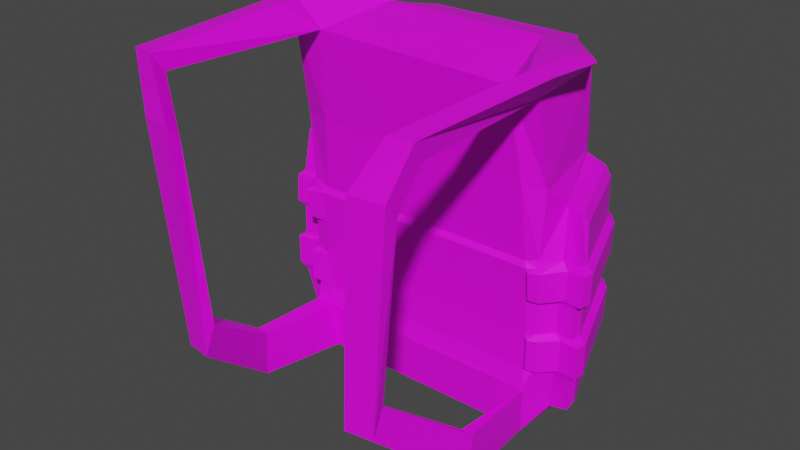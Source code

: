 # Source: backpack_1.blend  (saved by Blender 3.6.11; exported with 4.5.12 LTS)
import bpy
from mathutils import Matrix  # noqa: F401  (used for matrix-valued properties, if any)

bpy.ops.wm.read_factory_settings(use_empty=True)
scene = bpy.context.scene
scene.name = 'Scene'

# ---- collections
col_collection = bpy.data.collections.new('Collection'); scene.collection.children.link(col_collection)

# ---- images (referenced by path relative to the original .blend; pixels are not part of the script)
import os
ASSET_DIR = os.environ.get("B2B_ASSET_DIR", "")  # directory of the original .blend (textures are referenced by path, not embedded)
HERE = os.path.dirname(os.path.abspath(__file__))  # packed textures are extracted next to this script under _unpacked/

def load_image(name, relpath, width, height, colorspace="sRGB"):
    """Load a texture the original file referenced (path relative to the .blend, or extracted next to this script)."""
    p = next((c for c in (os.path.join(HERE, relpath), os.path.join(ASSET_DIR, relpath)) if relpath and os.path.exists(c)), "")
    if p:
        img = bpy.data.images.load(p, check_existing=True)
        img.name = name
    else:  # same state as the original file: an image datablock whose file is absent (Cycles renders it pink)
        img = bpy.data.images.new(name, width, height)
        img.source = "FILE"
        img.filepath = "//" + (relpath or name)
    img.colorspace_settings.name = colorspace
    return img
img_crye_multicam_jpg = load_image('crye-multicam.jpg', 'crye-multicam.jpg', 1024, 1024, 'sRGB')

# ---- materials (node trees are filled in below, after node groups)
mat_material_004 = bpy.data.materials.new('Material.004')
mat_material_004.use_transparent_shadow = False

# ---- material node trees
mat_material_004.use_nodes = True; mat_material_004.node_tree.nodes.clear()
_N = mat_material_004.node_tree.nodes; _L = mat_material_004.node_tree.links
n0 = _N.new('ShaderNodeBsdfPrincipled'); n0.name = 'Principled BSDF'; n0.location = (10, 300)
n0.distribution = 'GGX'
n0.subsurface_method = 'BURLEY'
n0.inputs[3].default_value = 1.45
n0.inputs[27].default_value = (0.0, 0.0, 0.0, 1.0)
n0.inputs[28].default_value = 1.0
n1 = _N.new('ShaderNodeOutputMaterial'); n1.name = 'Material Output'; n1.location = (300, 300)
n2 = _N.new('ShaderNodeTexImage'); n2.name = 'Image Texture'; n2.location = (-280, 280)
n2.image = img_crye_multicam_jpg
_L.new(n0.outputs[0], n1.inputs[0])
_L.new(n2.outputs[0], n0.inputs[0])
n1.is_active_output = True

# ---- world
world_world = bpy.data.worlds.new('World'); scene.world = world_world
world_world.use_nodes = True; world_world.node_tree.nodes.clear()
_N = world_world.node_tree.nodes; _L = world_world.node_tree.links
n0 = _N.new('ShaderNodeOutputWorld'); n0.name = 'World Output'; n0.location = (300, 300)
n1 = _N.new('ShaderNodeBackground'); n1.name = 'Background'; n1.location = (10, 300)
n1.inputs[0].default_value = (0.05088, 0.05088, 0.05088, 1.0)
_L.new(n1.outputs[0], n0.inputs[0])
n0.is_active_output = True
world_world.color = (0.05088, 0.05088, 0.05088)
world_world.use_sun_shadow = False
world_world.sun_shadow_jitter_overblur = 0.0

# ---- meshes
me_cube_011 = bpy.data.meshes.new('Cube.011')
me_cube_011.from_pydata([(-0.8411, -1.571, -1.03), (-0.8729, -1.518, 1.302), (-0.7582, 0.7139, -1.514), (0.8113, -4.724, 0.3071), (0.9166, -1.551, -1.047), (0.8689, -1.518, 1.3), (0.6912, 0.7139, -1.513), (0.613, -4.813, 0.3086), (-0.7631, -1.853, 4.27), (-0.8121, -4.721, 0.3071), (-0.6124, -4.815, 0.3086), (0.773, -1.853, 4.181), (-1.095, -1.046, -1.485), (-1.013, -1.524, -1.057), (-1.021, -1.465, 1.359), (-1.085, -1.004, 2.171), (1.027, -1.003, 2.179), (1.018, -1.072, -1.513), (0.9028, -1.65, -1.057), (0.9585, -1.465, 1.358), (-1.03, -1.763, 4.157), (-0.9839, -0.1994, 4.123), (0.9231, -0.1979, 4.116), (0.9662, -1.763, 4.061), (-0.6769, 0.1862, -1.927), (-0.8275, -1.507, -1.903), (0.6463, 0.1371, -1.911), (0.9027, -1.499, -1.894), (0.9008, -1.717, -1.869), (-0.997, -0.4591, -1.918), (-1.007, -1.522, -1.89), (0.9225, -0.3706, -1.901), (-0.9773, -2.211, 4.698), (0.6688, 0.9066, 2.842), (-0.7318, 0.9054, 2.843), (0.9906, -2.172, 4.594), (-1.159, -2.069, 4.652), (-1.117, -1.075, 4.517), (1.167, -1.076, 4.508), (1.144, -2.069, 4.554), (-0.9008, -4.731, 4.275), (-1.087, -4.632, 4.266), (0.9141, -4.731, 4.177), (1.069, -4.632, 4.168), (-0.9109, -4.956, 4.597), (-1.097, -4.861, 4.576), (0.9242, -4.956, 4.499), (1.082, -4.861, 4.478), (-0.7195, -4.927, 3.397), (-0.9611, -4.828, 3.395), (0.7205, -4.927, 3.39), (0.96, -4.828, 3.389), (-0.7195, -5.152, 3.657), (-0.9611, -5.057, 3.637), (0.7205, -5.152, 3.65), (0.96, -5.057, 3.63), (0.9822, -3.138, -0.9317), (0.8956, -3.126, -0.9317), (-0.8913, -3.145, -0.9317), (-0.9925, -3.109, -0.9317), (0.9822, -3.18, -1.744), (0.896, -3.169, -1.742), (-0.8913, -3.186, -1.742), (-0.9925, -3.156, -1.744), (-0.9356, 0.7282, 2.119), (-0.9354, 0.7164, -1.435), (0.8772, 0.73, 2.136), (0.8687, 0.7167, -1.435), (-1.23, -1.074, 2.043), (-1.225, -1.083, -1.436), (1.156, -1.075, 2.111), (1.158, -1.084, -1.436), (-0.6164, 1.077, 2.126), (-0.6159, 0.995, -1.437), (0.549, 0.995, -1.437), (0.5488, 1.077, 2.126), (-0.7732, 0.829, 2.233), (0.6973, 0.8274, 2.222), (0.5929, 1.032, 2.395), (-0.6642, 1.035, 2.407), (1.185, -0.9804, -1.294), (0.3555, 0.8731, 3.005), (-0.3567, 0.7489, 3.974), (0.3071, 0.7486, 3.943), (1.182, -0.9704, 1.966), (-1.251, -0.9762, -1.289), (-1.256, -0.9661, 1.892), (0.927, 0.6167, -1.293), (0.9292, 0.6979, 1.974), (0.3555, 0.8274, 2.999), (-0.3567, 0.7032, 3.968), (0.3071, 0.7006, 3.936), (-0.8333, -1.634, 2.619), (-0.8028, 0.6792, 2.731), (0.8381, -1.634, 2.573), (0.7347, 0.6806, 2.73), (-1.057, -1.47, 2.595), (-0.9854, -0.1391, 2.721), (0.9889, -1.47, 2.548), (0.9193, -0.139, 2.718), (-0.9943, 0.6128, -1.288), (-0.9886, 0.6919, 1.944), (0.4668, 1.178, 1.952), (0.4669, 1.106, -1.273), (-0.5337, 1.106, -1.274), (0.3559, 0.81, 3.468), (-0.5338, 1.178, 1.951), (0.3559, 0.762, 3.462), (-1.034, -1.748, 4.689), (-1.05, -0.98, 4.544), (1.105, -0.9355, 4.531), (1.027, -1.288, 4.597), (-0.7407, 0.4167, 4.222), (-0.6572, -0.4249, 4.483), (0.5975, -0.3844, 4.47), (0.6496, 0.434, 4.223), (-0.4465, 1.039, 2.917), (0.3846, 1.039, 2.916), (-0.4443, 0.9548, 4.037), (0.381, 0.9562, 4.037), (-0.5016, 0.995, 3.441), (0.4406, 0.995, 3.441), (-0.412, 1.07, 2.975), (0.3509, 1.07, 2.975), (-0.412, 0.9987, 4.006), (0.3509, 0.9987, 4.006), (-0.467, 1.035, 3.49), (0.4059, 1.035, 3.49), (-0.3561, 1.065, 3.036), (0.3043, 1.056, 3.028), (-0.3657, 0.9888, 3.95), (0.2963, 0.9883, 3.946), (-0.402, 1.034, 3.49), (0.3422, 1.022, 3.489), (-0.3363, 1.02, 3.047), (0.2917, 1.006, 3.034), (-0.3532, 0.9396, 3.937), (0.2769, 0.9313, 3.927), (-0.3516, 0.9881, 3.487), (0.2917, 0.9697, 3.485), (0.5479, 0.8341, 4.155), (-0.6398, 0.8172, 4.154), (-0.6124, -5.026, -0.1616), (-0.8121, -4.937, -0.1802), (0.613, -5.025, -0.1616), (0.8113, -4.938, -0.1802), (-0.8997, -1.492, -0.6925), (-0.9037, -1.497, -0.04624), (-0.9049, -1.527, 0.6079), (-0.9066, -1.574, 1.189), (-0.8219, 0.9254, 1.249), (-0.8207, 0.885, 0.5391), (-0.8197, 0.862, -0.02178), (-0.8182, 0.8421, -0.7477), (0.748, 0.9225, 1.261), (0.7484, 0.8834, 0.5491), (0.7487, 0.8611, -0.01475), (0.7493, 0.8418, -0.7444), (0.8893, -1.574, 1.204), (0.8911, -1.527, 0.6197), (0.8924, -1.497, -0.03841), (0.8929, -1.492, -0.6885), (-1.021, -1.442, -0.7291), (-1.021, -1.448, -0.00553), (-1.022, -1.471, 0.5676), (-1.024, -1.517, 1.217), (-1.111, -1.15, 1.274), (-1.114, -1.18, 0.5634), (-1.116, -1.192, -0.007881), (-1.118, -1.192, -0.7611), (1.058, -1.147, 1.292), (1.055, -1.178, 0.5772), (1.054, -1.191, 0.001819), (1.052, -1.192, -0.7566), (0.9557, -1.517, 1.233), (0.9573, -1.471, 0.5803), (0.9583, -1.448, 0.003326), (0.955, -1.452, -0.7249), (-0.9121, 0.9457, 1.242), (-0.9137, 0.9101, 0.5382), (-0.9148, 0.8886, -0.02241), (-0.9164, 0.8672, -0.7452), (0.8529, 0.9493, 1.258), (0.8522, 0.9123, 0.5494), (0.8517, 0.89, -0.01452), (0.8511, 0.8677, -0.7415), (-1.252, -1.176, 1.265), (-1.252, -1.204, 0.5628), (-1.252, -1.215, -0.00831), (-1.252, -1.215, -0.7589), (1.184, -1.167, 1.291), (1.183, -1.2, 0.5783), (1.183, -1.214, 0.00258), (1.183, -1.216, -0.7538), (-0.7013, 1.085, 1.243), (-0.7012, 1.052, 0.5377), (-0.7012, 1.033, -0.02252), (-0.701, 1.014, -0.744), (0.6337, 1.085, 1.255), (0.6338, 1.052, 0.5463), (0.6339, 1.033, -0.01655), (0.6339, 1.014, -0.7412), (1.196, -0.9836, 1.278), (1.196, -1.005, 0.5759), (1.195, -1.015, 0.001202), (1.196, -1.021, -0.7426), (-1.265, -0.9889, 1.252), (-1.265, -1.005, 0.5601), (-1.264, -1.012, -0.009834), (-1.263, -1.016, -0.7473), (0.9265, 0.7357, 1.252), (0.9263, 0.7107, 0.5525), (0.926, 0.6935, -0.01276), (0.9255, 0.6714, -0.7326), (-0.9878, 0.726, 1.234), (-0.9889, 0.7036, 0.5403), (-0.9898, 0.688, -0.02129), (-0.9912, 0.6668, -0.7363), (0.4911, 1.173, 1.24), (0.4919, 1.157, 0.544), (0.4922, 1.144, -0.01799), (0.4924, 1.124, -0.7292), (-0.5602, 1.173, 1.231), (-0.5594, 1.157, 0.5373), (-0.5591, 1.144, -0.02272), (-0.5589, 1.124, -0.7313), (-1.05, -1.554, -0.6397), (-1.05, -1.557, -0.09498), (-1.052, -1.594, 0.653), (-1.053, -1.641, 1.151), (-0.8595, 0.976, 1.128), (-0.8586, 0.9399, 0.6103), (-0.8572, 0.9085, -0.09481), (-0.856, 0.8928, -0.6391), (0.7852, 0.973, 1.141), (0.7854, 0.9379, 0.6207), (0.7859, 0.9077, -0.08833), (0.7864, 0.8925, -0.6354), (0.9216, -1.64, 1.169), (0.9234, -1.594, 0.6663), (0.925, -1.557, -0.08679), (0.9255, -1.554, -0.6349), (-1.068, -1.503, -0.6526), (-1.069, -1.506, -0.08164), (-1.07, -1.539, 0.6396), (-1.071, -1.582, 1.163), (-1.163, -1.196, 1.156), (-1.165, -1.225, 0.6351), (-1.168, -1.242, -0.08353), (-1.169, -1.241, -0.6514), (1.11, -1.193, 1.175), (1.107, -1.223, 0.6494), (1.105, -1.241, -0.07458), (1.104, -1.241, -0.6464), (0.9936, -1.582, 1.18), (0.9952, -1.539, 0.6527), (0.9965, -1.506, -0.07346), (0.9969, -1.503, -0.648), (-0.9543, 0.9966, 1.127), (-0.9556, 0.9654, 0.6094), (-0.9572, 0.9362, -0.09535), (-0.9584, 0.9191, -0.6392), (0.8949, 1.0, 1.142), (0.8944, 0.9679, 0.621), (0.8937, 0.9375, -0.08806), (0.8932, 0.9198, -0.6351), (-1.31, -1.223, 1.155), (-1.311, -1.251, 0.6345), (-1.311, -1.265, -0.08398), (-1.31, -1.265, -0.6519), (1.242, -1.214, 1.176), (1.241, -1.246, 0.6505), (1.24, -1.265, -0.07393), (1.241, -1.266, -0.6462), (-0.7334, 1.143, 1.126), (-0.7333, 1.114, 0.6089), (-0.7332, 1.088, -0.09535), (-0.7331, 1.073, -0.6378), (0.6654, 1.143, 1.138), (0.6655, 1.114, 0.6177), (0.6656, 1.088, -0.08983), (0.6656, 1.073, -0.6347), (1.254, -1.021, 1.174), (1.254, -1.042, 0.6481), (1.254, -1.056, -0.07518), (1.254, -1.06, -0.645), (-1.323, -1.027, 1.152), (-1.323, -1.042, 0.6319), (-1.323, -1.052, -0.08535), (-1.322, -1.055, -0.6507), (0.9722, 0.7759, 1.146), (0.9721, 0.7547, 0.6241), (0.9717, 0.7312, -0.08647), (0.9713, 0.7132, -0.6361), (-1.034, 0.7658, 1.129), (-1.035, 0.747, 0.6116), (-1.036, 0.7256, -0.09435), (-1.037, 0.7083, -0.6406), (0.5154, 1.235, 1.135), (0.5162, 1.222, 0.6155), (0.5167, 1.204, -0.0911), (0.5168, 1.188, -0.6344), (-0.585, 1.235, 1.126), (-0.5843, 1.222, 0.6085), (-0.5838, 1.204, -0.09542), (-0.5837, 1.188, -0.6369)], [], [(15, 64, 68), (157, 6, 74, 201), (166, 15, 68, 186), (158, 5, 1, 149), (13, 12, 29, 30), (92, 8, 20, 96), (68, 64, 101, 86), (92, 94, 11, 8), (181, 65, 100, 217), (161, 4, 18, 177), (165, 14, 15, 166), (170, 16, 19, 174), (97, 96, 20, 21), (98, 99, 22, 23), (93, 76, 15, 97), (2, 6, 26, 24), (6, 17, 31, 26), (36, 20, 41, 45), (94, 5, 19, 98), (149, 1, 14, 165), (21, 20, 36, 37), (186, 68, 86, 206), (24, 26, 27, 25), (24, 25, 30, 29), (17, 26, 31), (12, 2, 24, 29), (4, 0, 25, 27), (28, 18, 57, 61), (4, 27, 60, 56), (22, 115, 110, 38), (112, 21, 37, 109), (114, 11, 35, 111), (23, 22, 38, 39), (110, 111, 35, 39, 38), (23, 39, 47, 43), (32, 108, 109, 37, 36), (114, 113, 8, 11), (43, 47, 55, 51), (40, 44, 52, 48), (39, 35, 46, 47), (8, 32, 44, 40), (11, 23, 43, 42), (32, 36, 45, 44), (35, 11, 42, 46), (20, 8, 40, 41), (51, 55, 145, 3), (48, 52, 142, 10), (47, 46, 54, 55), (42, 43, 51, 50), (46, 42, 50, 54), (45, 41, 49, 53), (44, 45, 53, 52), (41, 40, 48, 49), (30, 25, 62, 63), (25, 0, 58, 62), (27, 28, 61, 60), (13, 30, 63, 59), (18, 4, 56, 57), (0, 13, 59, 58), (66, 70, 84, 88), (65, 69, 85, 100), (154, 77, 66, 182), (17, 6, 67, 71), (173, 17, 71, 193), (2, 12, 69, 65), (77, 16, 66), (153, 2, 65, 181), (201, 74, 103, 221), (6, 2, 73, 74), (76, 77, 75, 72), (150, 76, 72, 194), (210, 88, 84, 202), (217, 100, 85, 209), (194, 72, 106, 222), (119, 118, 141, 140), (72, 75, 102, 106), (74, 73, 104, 103), (222, 106, 102, 218), (95, 77, 78, 33), (81, 105, 133, 129), (115, 95, 33, 140), (90, 91, 137, 136), (93, 112, 141, 34), (91, 107, 139, 137), (83, 82, 130, 131), (105, 81, 89, 107), (82, 83, 91, 90), (83, 105, 107, 91), (76, 93, 34, 79), (105, 83, 131, 133), (112, 115, 140, 141), (89, 81, 129, 135), (82, 90, 136, 130), (77, 76, 79, 78), (112, 93, 97, 21), (77, 95, 99, 16), (11, 94, 98, 23), (95, 115, 22, 99), (19, 16, 98), (15, 96, 97), (107, 89, 135, 139), (1, 5, 94, 92), (1, 92, 96, 14), (113, 114, 115, 112), (108, 113, 112, 109), (110, 115, 114, 111), (8, 113, 108, 32), (66, 16, 70), (64, 15, 76), (98, 16, 99), (96, 15, 14), (121, 117, 123, 127), (121, 119, 140, 33), (116, 117, 78, 79), (118, 120, 34, 141), (120, 116, 79, 34), (132, 130, 136, 138), (118, 119, 125, 124), (120, 118, 124, 126), (117, 116, 122, 123), (128, 129, 123, 122), (131, 130, 124, 125), (132, 128, 122, 126), (133, 131, 125, 127), (139, 138, 136, 137), (129, 128, 134, 135), (135, 134, 138, 139), (129, 133, 127, 123), (130, 132, 126, 124), (116, 120, 126, 122), (128, 132, 138, 134), (117, 121, 33, 78), (119, 121, 127, 125), (71, 67, 87, 80), (193, 71, 80, 205), (182, 66, 88, 210), (55, 54, 144, 145), (50, 51, 3, 7), (54, 50, 7, 144), (53, 49, 9, 143), (52, 53, 143, 142), (49, 48, 10, 9), (67, 185, 213, 87), (155, 199, 279, 235), (184, 183, 211, 212), (197, 153, 233, 277), (70, 190, 202, 84), (164, 148, 228, 244), (191, 192, 204, 203), (198, 154, 234, 278), (104, 225, 221, 103), (210, 202, 282, 290), (224, 223, 219, 220), (147, 163, 243, 227), (73, 197, 225, 104), (166, 186, 266, 246), (196, 195, 223, 224), (203, 211, 291, 283), (101, 214, 206, 86), (162, 146, 226, 242), (215, 216, 208, 207), (187, 167, 247, 267), (87, 213, 205, 80), (212, 204, 284, 292), (212, 211, 203, 204), (186, 206, 286, 266), (2, 153, 197, 73), (168, 188, 268, 248), (152, 151, 195, 196), (205, 213, 293, 285), (75, 198, 218, 102), (207, 187, 267, 287), (199, 200, 220, 219), (189, 169, 249, 269), (76, 150, 178, 64), (217, 209, 289, 297), (151, 152, 180, 179), (188, 208, 288, 268), (16, 170, 190, 70), (208, 216, 296, 288), (171, 172, 192, 191), (209, 189, 269, 289), (6, 157, 185, 67), (215, 207, 287, 295), (156, 155, 183, 184), (154, 182, 262, 234), (69, 189, 209, 85), (206, 214, 294, 286), (188, 187, 207, 208), (183, 155, 235, 263), (0, 146, 162, 13), (194, 222, 302, 274), (147, 148, 164, 163), (156, 184, 264, 236), (17, 173, 177, 18), (181, 217, 297, 261), (172, 171, 175, 176), (223, 195, 275, 303), (13, 162, 169, 12), (185, 157, 237, 265), (163, 164, 167, 168), (160, 161, 241, 240), (5, 158, 174, 19), (216, 180, 260, 296), (159, 160, 176, 175), (196, 224, 304, 276), (64, 178, 214, 101), (173, 193, 273, 253), (179, 180, 216, 215), (179, 215, 295, 259), (4, 161, 146, 0), (161, 160, 147, 146), (160, 159, 148, 147), (159, 158, 149, 148), (12, 169, 189, 69), (225, 197, 277, 305), (168, 167, 187, 188), (192, 172, 252, 272), (77, 154, 198, 75), (158, 159, 239, 238), (155, 156, 200, 199), (214, 178, 258, 294), (265, 264, 292, 293), (263, 262, 290, 291), (270, 271, 283, 282), (272, 273, 285, 284), (305, 304, 300, 301), (303, 302, 298, 299), (277, 276, 304, 305), (275, 274, 302, 303), (294, 295, 287, 286), (296, 297, 289, 288), (293, 292, 284, 285), (291, 290, 282, 283), (233, 232, 276, 277), (231, 230, 274, 275), (278, 279, 299, 298), (280, 281, 301, 300), (230, 231, 259, 258), (232, 233, 261, 260), (250, 251, 271, 270), (252, 253, 273, 272), (237, 236, 264, 265), (235, 234, 262, 263), (269, 268, 288, 289), (267, 266, 286, 287), (226, 227, 243, 242), (228, 229, 245, 244), (253, 252, 256, 257), (251, 250, 254, 255), (242, 243, 248, 249), (244, 245, 246, 247), (238, 239, 255, 254), (240, 241, 257, 256), (258, 259, 295, 294), (260, 261, 297, 296), (249, 248, 268, 269), (247, 246, 266, 267), (234, 235, 279, 278), (236, 237, 281, 280), (149, 165, 245, 229), (152, 196, 276, 232), (200, 156, 236, 280), (177, 173, 253, 257), (146, 147, 227, 226), (195, 151, 231, 275), (213, 185, 265, 293), (157, 201, 281, 237), (172, 176, 256, 252), (150, 194, 274, 230), (184, 212, 292, 264), (175, 171, 251, 255), (148, 149, 229, 228), (218, 198, 278, 298), (211, 183, 263, 291), (170, 174, 254, 250), (199, 219, 299, 279), (182, 210, 290, 262), (169, 162, 242, 249), (220, 200, 280, 300), (202, 190, 270, 282), (163, 168, 248, 243), (201, 221, 301, 281), (191, 203, 283, 271), (167, 164, 244, 247), (178, 150, 230, 258), (204, 192, 272, 284), (165, 166, 246, 245), (151, 179, 259, 231), (193, 205, 285, 273), (174, 158, 238, 254), (180, 152, 232, 260), (221, 225, 305, 301), (159, 175, 255, 239), (153, 181, 261, 233), (224, 220, 300, 304), (176, 160, 240, 256), (190, 170, 250, 270), (219, 223, 303, 299), (161, 177, 257, 241), (171, 191, 271, 251), (222, 218, 298, 302), (27, 17, 31, 26), (27, 4, 17), (142, 143, 63, 62), (145, 144, 61, 60), (3, 145, 60, 56), (10, 142, 62, 58), (143, 9, 59, 63), (9, 10, 58, 59), (144, 7, 57, 61), (7, 3, 56, 57)])
_uv = me_cube_011.uv_layers.new(name='UVMap')
_uv.uv.foreach_set('vector', [0.2566, 0.4272, 0.2471, 0.5344, 0.2478, 0.4218, 0.3983, 0.8487, 0.3997, 0.897, 0.3822, 0.8912, 0.3871, 0.8481, 0.2349, 0.477, 0.2337, 0.4218, 0.2425, 0.4296, 0.2436, 0.4775, 0.6465, 0.5985, 0.6479, 0.5927, 0.7557, 0.5921, 0.7577, 0.599, 0.4994, 0.7565, 0.5309, 0.7798, 0.5695, 0.8039, 0.5038, 0.8077, 0.7528, 0.5103, 0.7478, 0.4077, 0.7645, 0.4148, 0.7669, 0.5121, 0.1275, 0.7229, 0.2395, 0.7173, 0.2374, 0.7278, 0.1344, 0.7319, 0.7528, 0.5103, 0.6494, 0.5136, 0.6527, 0.4136, 0.7478, 0.4077, 0.2518, 0.8938, 0.2433, 0.9364, 0.2366, 0.9272, 0.2392, 0.8931, 0.6468, 0.7158, 0.6453, 0.7379, 0.646, 0.7382, 0.643, 0.7181, 0.4882, 0.6167, 0.4907, 0.6077, 0.5149, 0.555, 0.5104, 0.6108, 0.675, 0.2012, 0.664, 0.1476, 0.6939, 0.1979, 0.6974, 0.2054, 0.5657, 0.5173, 0.4841, 0.5316, 0.4581, 0.4373, 0.5548, 0.4315, 0.6919, 0.1248, 0.6091, 0.1169, 0.6098, 0.03142, 0.7066, 0.03237, 0.6164, 0.5134, 0.6283, 0.5433, 0.5149, 0.555, 0.5657, 0.5173, 0.1032, 0.7795, 0.0134, 0.7795, 0.0159, 0.7445, 0.09783, 0.7475, 0.7105, 0.9024, 0.7105, 0.7905, 0.7338, 0.8346, 0.7363, 0.8675, 0.4364, 0.4077, 0.4581, 0.4373, 0.2804, 0.4454, 0.2647, 0.4275, 0.6494, 0.5136, 0.6479, 0.5927, 0.6424, 0.5892, 0.6403, 0.5155, 0.7577, 0.599, 0.7557, 0.5921, 0.765, 0.5886, 0.7651, 0.5974, 0.5548, 0.4315, 0.4581, 0.4373, 0.4364, 0.4077, 0.4985, 0.4111, 0.1222, 0.7709, 0.1275, 0.7229, 0.1344, 0.7319, 0.1338, 0.7713, 0.09783, 0.7475, 0.0159, 0.7445, 3.841e-08, 0.6432, 0.1071, 0.6427, 0.09783, 0.7475, 0.1071, 0.6427, 0.1183, 0.6417, 0.1176, 0.7076, 0.0, 0.0, 0.0, 0.0, 0.0, 0.0, 0.5309, 0.7798, 0.6403, 0.7742, 0.61, 0.8029, 0.5695, 0.8039, 0.6453, 0.7379, 0.7541, 0.7364, 0.7535, 0.7905, 0.6464, 0.7904, 0.3593, 0.8982, 0.3094, 0.8989, 0.3094, 0.8077, 0.359, 0.8085, 0.3094, 0.9061, 0.2577, 0.9127, 0.2593, 0.8085, 0.3094, 0.8077, 0.6098, 0.03142, 0.5692, 0.0285, 0.6553, 0.003257, 0.6643, 0.003865, 0.5928, 0.4235, 0.5548, 0.4315, 0.4985, 0.4111, 0.5044, 0.4093, 0.2577, -6.615e-09, 0.1826, 0.05439, 0.1551, 0.04026, 0.205, 0.0178, 0.7066, 0.03237, 0.6098, 0.03142, 0.6643, 0.003865, 0.7253, -6.466e-09, 0.9045, 0.6595, 0.9005, 0.6373, 0.8992, 0.5826, 0.9083, 0.5895, 0.9083, 0.651, 0.7066, 0.03237, 0.7253, -6.466e-09, 0.8975, 0.001747, 0.8839, 0.02112, 0.7786, 0.5766, 0.7745, 0.6051, 0.7717, 0.6532, 0.7676, 0.6474, 0.7669, 0.5853, 0.8722, 0.693, 0.795, 0.6884, 0.7889, 0.601, 0.883, 0.6039, 0.8839, 0.02112, 0.8975, 0.001747, 0.9108, 0.0545, 0.8971, 0.06956, 0.5153, 0.06232, 0.5322, 0.04553, 0.5359, 0.1026, 0.5196, 0.1158, 0.9083, 0.5895, 0.8992, 0.5826, 0.8978, 0.4112, 0.9073, 0.4174, 0.3415, 0.02957, 0.3661, 0.009649, 0.5322, 0.04553, 0.5153, 0.06232, 0.923, 0.3621, 0.9108, 0.3675, 0.9108, 0.1896, 0.9206, 0.1838, 0.7786, 0.5766, 0.7669, 0.5853, 0.7735, 0.4134, 0.7853, 0.4077, 0.1551, 0.04026, 0.1826, 0.05439, 0.02075, 0.1282, 4.929e-08, 0.1159, 0.9273, 0.1838, 0.9108, 0.1783, 0.9157, 2.428e-08, 0.9273, 0.005914, 0.8971, 0.06956, 0.9108, 0.0545, 0.9108, 0.2888, 0.8965, 0.2594, 0.5196, 0.1158, 0.5359, 0.1026, 0.4904, 0.3303, 0.4823, 0.2996, 0.1387, 0.4227, 0.1484, 0.4218, 0.1577, 0.4745, 0.1429, 0.4751, 0.1854, 0.4218, 0.1951, 0.422, 0.1914, 0.4701, 0.1765, 0.4708, 4.929e-08, 0.1159, 0.02075, 0.1282, 0.02876, 0.1766, 0.009501, 0.1677, 0.2647, 0.4275, 0.2804, 0.4454, 0.273, 0.5006, 0.2577, 0.487, 0.1269, 0.4218, 0.1387, 0.4226, 0.1335, 0.4807, 0.1183, 0.4802, 0.1577, 0.4218, 0.1692, 0.4218, 0.1765, 0.4764, 0.1616, 0.4757, 0.1183, 0.6417, 0.1071, 0.6427, 0.1112, 0.5384, 0.1174, 0.5403, 0.2577, 0.3983, 0.2703, 0.3465, 0.3665, 0.3584, 0.3608, 0.4077, 0.7532, 0.8951, 0.7525, 0.8815, 0.7479, 0.7914, 0.7532, 0.7905, 0.4994, 0.7565, 0.5038, 0.8077, 0.4023, 0.8074, 0.4011, 0.7572, 0.7543, 0.8829, 0.7532, 0.889, 0.7532, 0.7905, 0.7585, 0.7915, 0.9271, 0.8359, 0.9167, 0.8399, 0.9083, 0.7419, 0.9143, 0.739, 0.7851, 0.7801, 0.8979, 0.7834, 0.8914, 0.7917, 0.7871, 0.7896, 0.2433, 0.9364, 0.1314, 0.9374, 0.1378, 0.928, 0.2366, 0.9272, 0.2104, 0.4815, 0.2071, 0.4218, 0.2182, 0.4269, 0.217, 0.4817, 0.7105, 0.7929, 0.7105, 0.9053, 0.6997, 0.9033, 0.7021, 0.7905, 0.2314, 0.6031, 0.2337, 0.6501, 0.2249, 0.6453, 0.2233, 0.6028, 0.6889, 0.9053, 0.6889, 0.7943, 0.6964, 0.7905, 0.6997, 0.9033, 0.2471, 0.6616, 0.2471, 0.5472, 0.2566, 0.6543, 0.2037, 0.6063, 0.2071, 0.6534, 0.1962, 0.6485, 0.1976, 0.6062, 0.3871, 0.8481, 0.3822, 0.8912, 0.3762, 0.8811, 0.3795, 0.8477, 0.0134, 0.7795, 0.1032, 0.7795, 0.0944, 0.7968, 0.02226, 0.7968, 0.09916, 0.8874, 0.09916, 0.7968, 0.115, 0.8064, 0.115, 0.8782, 0.6453, 0.851, 0.6403, 0.7905, 0.6558, 0.7982, 0.6554, 0.8521, 0.7836, 0.8336, 0.7871, 0.7896, 0.8914, 0.7917, 0.8912, 0.8336, 0.2392, 0.8931, 0.2366, 0.9272, 0.1378, 0.928, 0.1347, 0.8946, 0.9103, 0.4624, 0.9156, 0.4077, 0.9207, 0.4188, 0.9191, 0.4634, 0.8548, 0.7774, 0.8039, 0.776, 0.7927, 0.7666, 0.8659, 0.7696, 0.9156, 0.4077, 0.9877, 0.4077, 0.9827, 0.4188, 0.9207, 0.4188, 0.9877, 0.628, 0.9155, 0.6281, 0.9207, 0.6182, 0.9827, 0.6182, 0.9191, 0.4634, 0.9207, 0.4188, 0.9827, 0.4188, 0.9842, 0.4628, 0.5576, 0.1191, 0.5494, 0.1507, 0.5359, 0.1415, 0.5431, 0.1132, 0.4029, 0.8663, 0.4027, 0.8375, 0.4159, 0.8378, 0.4143, 0.866, 0.5692, 0.0285, 0.5576, 0.1191, 0.5431, 0.1132, 0.5442, 0.03424, 0.1577, 0.7085, 0.1581, 0.6677, 0.1723, 0.6697, 0.1724, 0.7085, 0.6164, 0.5134, 0.5928, 0.4235, 0.618, 0.4261, 0.63, 0.5057, 0.4716, 0.8077, 0.4716, 0.8364, 0.4585, 0.837, 0.4574, 0.8101, 0.1795, 0.7034, 0.1794, 0.6623, 0.1943, 0.6617, 0.1943, 0.7027, 0.4027, 0.8375, 0.4029, 0.8663, 0.4, 0.8663, 0.3997, 0.8375, 0.1794, 0.6623, 0.1795, 0.7034, 0.1765, 0.7034, 0.1766, 0.6623, 0.4027, 0.8077, 0.4027, 0.8375, 0.3997, 0.8375, 0.3997, 0.8077, 0.6283, 0.5433, 0.6164, 0.5134, 0.63, 0.5057, 0.6403, 0.5322, 0.4027, 0.8375, 0.4027, 0.8077, 0.4175, 0.8094, 0.4159, 0.8378, 0.7873, 0.7414, 0.873, 0.7447, 0.8659, 0.7696, 0.7927, 0.7666, 0.2439, 0.6616, 0.2466, 0.6623, 0.2566, 0.6681, 0.2534, 0.668, 0.2207, 0.6532, 0.2235, 0.6527, 0.2103, 0.659, 0.2071, 0.6594, 0.08673, 0.8878, 0.08673, 0.7968, 0.09916, 0.8034, 0.09911, 0.8812, 0.5928, 0.4235, 0.6164, 0.5134, 0.5657, 0.5173, 0.5548, 0.4315, 0.5494, 0.1507, 0.5576, 0.1191, 0.6091, 0.1169, 0.664, 0.1476, 0.6527, 0.4136, 0.6494, 0.5136, 0.6403, 0.5155, 0.6409, 0.4213, 0.5576, 0.1191, 0.5692, 0.0285, 0.6098, 0.03142, 0.6091, 0.1169, 0.6939, 0.1979, 0.664, 0.1476, 0.6919, 0.1248, 0.5149, 0.555, 0.4841, 0.5316, 0.5657, 0.5173, 0.4716, 0.8364, 0.4711, 0.8649, 0.4596, 0.8647, 0.4585, 0.837, 0.7557, 0.5921, 0.6479, 0.5927, 0.6494, 0.5136, 0.7528, 0.5103, 0.7557, 0.5921, 0.7528, 0.5103, 0.7669, 0.5121, 0.765, 0.5886, 0.795, 0.6884, 0.8722, 0.693, 0.873, 0.7447, 0.7873, 0.7414, 0.7745, 0.6051, 0.795, 0.6884, 0.7873, 0.7414, 0.7717, 0.6532, 0.9045, 0.6595, 0.873, 0.7447, 0.8722, 0.693, 0.9005, 0.6373, 0.3415, 0.02957, 0.2577, -8.831e-10, 0.3375, 0.005623, 0.3661, 0.009649, 0.2566, 0.6543, 0.2471, 0.5472, 0.2539, 0.5418, 0.2471, 0.5344, 0.2566, 0.4272, 0.2566, 0.5418, 0.6919, 0.1248, 0.664, 0.1476, 0.6091, 0.1169, 0.4841, 0.5316, 0.5149, 0.555, 0.4907, 0.6077, 0.2367, 0.6838, 0.236, 0.7166, 0.2337, 0.7134, 0.2339, 0.6813, 0.07233, 0.8414, 0.06828, 0.8044, 0.07847, 0.7968, 0.08673, 0.8781, 0.01772, 0.8744, 0.06918, 0.874, 0.08236, 0.9061, 0.004517, 0.9061, 0.01717, 0.8049, 0.01398, 0.8419, -4.156e-09, 0.8788, 0.004908, 0.7974, 0.01398, 0.8419, 0.01772, 0.8744, 0.004517, 0.9061, -4.156e-09, 0.8788, 0.2137, 0.6872, 0.2071, 0.6594, 0.2103, 0.659, 0.2165, 0.6859, 0.8039, 0.776, 0.8548, 0.7774, 0.8527, 0.7801, 0.8056, 0.7789, 0.2404, 0.6845, 0.2404, 0.648, 0.2431, 0.6503, 0.2431, 0.6818, 0.06918, 0.874, 0.01772, 0.8744, 0.01984, 0.8709, 0.06708, 0.8704, 0.02326, 0.8671, 0.06416, 0.8671, 0.06708, 0.8704, 0.01984, 0.8709, 0.06311, 0.8102, 0.02211, 0.8103, 0.01922, 0.8069, 0.06646, 0.8065, 0.02015, 0.8389, 0.02326, 0.8671, 0.01984, 0.8709, 0.01612, 0.8389, 0.06622, 0.8385, 0.06311, 0.8102, 0.06646, 0.8065, 0.07018, 0.8384, 0.4574, 0.8357, 0.4176, 0.8357, 0.4175, 0.8077, 0.4565, 0.8083, 0.2566, 0.6681, 0.2463, 0.7074, 0.2439, 0.7054, 0.2534, 0.668, 0.4574, 0.8638, 0.4186, 0.863, 0.4176, 0.8357, 0.4574, 0.8357, 0.06416, 0.8671, 0.06622, 0.8385, 0.07018, 0.8384, 0.06708, 0.8704, 0.02211, 0.8103, 0.02015, 0.8389, 0.01612, 0.8389, 0.01922, 0.8069, 0.01772, 0.8744, 0.01398, 0.8419, 0.01612, 0.8389, 0.01984, 0.8709, 0.221, 0.7136, 0.2137, 0.6872, 0.2165, 0.6859, 0.2235, 0.7118, 0.06918, 0.874, 0.07233, 0.8414, 0.08673, 0.8781, 0.08236, 0.9061, 0.2363, 0.648, 0.2367, 0.6838, 0.2339, 0.6813, 0.2337, 0.6503, 0.8928, 1.0, 0.7802, 0.9984, 0.7869, 0.9894, 0.8868, 0.9908, 0.9022, 0.9584, 0.8928, 1.0, 0.8868, 0.9908, 0.8902, 0.9571, 0.77, 0.8335, 0.7851, 0.7801, 0.7871, 0.7896, 0.7836, 0.8336, 0.1429, 0.4751, 0.1577, 0.4745, 0.1509, 0.7107, 0.1387, 0.7113, 0.1765, 0.4708, 0.1914, 0.4701, 0.1951, 0.6612, 0.1827, 0.6617, 0.009501, 0.1677, 0.02876, 0.1766, 0.1122, 0.3467, 0.1121, 0.3786, 0.2577, 0.487, 0.273, 0.5006, 0.2956, 0.6906, 0.2848, 0.7217, 0.1183, 0.4802, 0.1335, 0.4807, 0.1387, 0.7173, 0.1261, 0.7167, 0.1616, 0.4757, 0.1765, 0.4764, 0.17, 0.6677, 0.1577, 0.6672, 0.7802, 0.9984, 0.7719, 0.9558, 0.7844, 0.955, 0.7869, 0.9894, 0.6757, 0.8921, 0.6647, 0.8935, 0.661, 0.8888, 0.6725, 0.8874, 0.7717, 0.9113, 0.7712, 0.8768, 0.784, 0.8764, 0.7842, 0.911, 0.3715, 0.8481, 0.3607, 0.8492, 0.3628, 0.8419, 0.3741, 0.841, 0.8979, 0.7834, 0.9024, 0.8334, 0.8912, 0.8336, 0.8914, 0.7917, 0.5641, 0.3897, 0.5578, 0.3948, 0.5578, 0.3848, 0.5614, 0.3852, 0.9033, 0.877, 0.9032, 0.9122, 0.8911, 0.9117, 0.8913, 0.8766, 0.6621, 0.8502, 0.6727, 0.8487, 0.6699, 0.8556, 0.6588, 0.857, 0.9207, 0.6182, 0.9192, 0.5847, 0.9843, 0.5845, 0.9827, 0.6182, 0.7836, 0.8336, 0.8912, 0.8336, 0.8936, 0.8395, 0.7812, 0.8396, 0.9192, 0.5409, 0.9191, 0.5063, 0.9842, 0.5058, 0.9843, 0.5406, 0.5455, 0.3848, 0.5413, 0.3911, 0.5367, 0.3903, 0.5359, 0.3872, 0.9155, 0.6281, 0.9103, 0.5852, 0.9192, 0.5847, 0.9207, 0.6182, 0.2349, 0.477, 0.2436, 0.4775, 0.2471, 0.4842, 0.238, 0.4842, 0.9103, 0.5406, 0.9103, 0.506, 0.9191, 0.5063, 0.9192, 0.5409, 0.8913, 0.8766, 0.784, 0.8764, 0.7817, 0.8715, 0.8941, 0.8717, 0.2374, 0.7278, 0.2404, 0.7716, 0.1338, 0.7713, 0.1344, 0.7319, 0.5553, 0.4012, 0.5495, 0.4069, 0.5495, 0.3968, 0.5529, 0.397, 0.2399, 0.8144, 0.2396, 0.849, 0.134, 0.8491, 0.1337, 0.814, 0.2435, 0.5209, 0.2349, 0.5209, 0.2381, 0.5164, 0.247, 0.5164, 0.7869, 0.9894, 0.7844, 0.955, 0.8902, 0.9571, 0.8868, 0.9908, 0.7842, 0.911, 0.8911, 0.9117, 0.8937, 0.9159, 0.782, 0.9149, 0.7842, 0.911, 0.784, 0.8764, 0.8913, 0.8766, 0.8911, 0.9117, 0.1222, 0.7709, 0.1338, 0.7713, 0.1315, 0.7772, 0.1193, 0.7773, 0.3593, 0.8974, 0.3607, 0.8492, 0.3715, 0.8481, 0.3762, 0.8911, 0.235, 0.5562, 0.2434, 0.5562, 0.2469, 0.5608, 0.2381, 0.5608, 0.6403, 0.9292, 0.6422, 0.8947, 0.6527, 0.8956, 0.651, 0.9301, 0.8902, 0.9571, 0.7844, 0.955, 0.7822, 0.9486, 0.8931, 0.9507, 0.9877, 0.4077, 0.993, 0.4617, 0.9842, 0.4628, 0.9827, 0.4188, 0.1337, 0.814, 0.1213, 0.8142, 0.1183, 0.8095, 0.1312, 0.8093, 0.993, 0.5054, 0.993, 0.5402, 0.9843, 0.5406, 0.9842, 0.5058, 0.2432, 0.6027, 0.235, 0.6029, 0.2381, 0.596, 0.2468, 0.596, 0.2071, 0.4218, 0.2039, 0.4829, 0.1984, 0.4834, 0.197, 0.4286, 0.2392, 0.8931, 0.1347, 0.8946, 0.132, 0.8884, 0.2416, 0.8869, 0.2038, 0.5268, 0.2038, 0.5614, 0.1979, 0.5615, 0.1981, 0.5269, 0.1214, 0.8494, 0.134, 0.8491, 0.1315, 0.8535, 0.1183, 0.8538, 0.2337, 0.4218, 0.2314, 0.4763, 0.2236, 0.4764, 0.2255, 0.4258, 0.134, 0.8491, 0.2396, 0.849, 0.242, 0.8532, 0.1315, 0.8535, 0.2314, 0.5205, 0.2314, 0.5561, 0.2234, 0.556, 0.2235, 0.5204, 0.1347, 0.8946, 0.1223, 0.8957, 0.119, 0.8888, 0.132, 0.8884, 0.2071, 0.6527, 0.2107, 0.6054, 0.217, 0.6053, 0.2181, 0.6478, 0.2399, 0.8144, 0.1337, 0.814, 0.1312, 0.8093, 0.2424, 0.8097, 0.2106, 0.5603, 0.2105, 0.5254, 0.217, 0.5255, 0.217, 0.5603, 0.2104, 0.4815, 0.217, 0.4817, 0.2196, 0.489, 0.2128, 0.489, 0.1314, 0.9374, 0.1223, 0.8957, 0.1347, 0.8946, 0.1378, 0.928, 0.1338, 0.7713, 0.2404, 0.7716, 0.2429, 0.7777, 0.1315, 0.7772, 0.1214, 0.8494, 0.1213, 0.8142, 0.1337, 0.814, 0.134, 0.8491, 0.217, 0.5255, 0.2105, 0.5254, 0.2128, 0.5211, 0.2196, 0.5212, 0.7541, 0.7364, 0.7578, 0.7156, 0.7654, 0.7179, 0.7648, 0.7381, 0.9103, 0.4624, 0.9191, 0.4634, 0.9176, 0.47, 0.9084, 0.4698, 0.7579, 0.6756, 0.7578, 0.635, 0.7652, 0.6376, 0.7653, 0.6731, 0.2106, 0.5603, 0.217, 0.5603, 0.2196, 0.565, 0.2129, 0.5649, 0.6761, 0.373, 0.682, 0.3264, 0.6975, 0.3251, 0.7102, 0.3456, 0.2518, 0.8938, 0.2392, 0.8931, 0.2416, 0.8869, 0.2548, 0.8869, 0.6804, 0.28, 0.6784, 0.2449, 0.696, 0.2453, 0.6957, 0.2806, 0.5537, 0.3957, 0.5536, 0.3848, 0.5578, 0.3853, 0.5578, 0.3967, 0.4994, 0.7565, 0.5028, 0.7359, 0.5181, 0.736, 0.5309, 0.7798, 0.217, 0.6053, 0.2107, 0.6054, 0.213, 0.5988, 0.2197, 0.5988, 0.4987, 0.6914, 0.4944, 0.6564, 0.5122, 0.6546, 0.5144, 0.6897, 0.2404, 0.648, 0.2404, 0.6881, 0.2367, 0.6849, 0.2368, 0.6511, 0.6479, 0.5927, 0.6465, 0.5985, 0.6425, 0.5968, 0.6424, 0.5892, 0.5495, 0.3848, 0.5495, 0.3981, 0.5455, 0.4001, 0.5455, 0.3862, 0.6466, 0.6347, 0.6467, 0.6755, 0.6427, 0.6731, 0.6426, 0.6373, 0.2012, 0.6919, 0.1994, 0.6809, 0.2036, 0.6792, 0.2055, 0.6908, 0.2395, 0.7173, 0.2541, 0.7712, 0.2404, 0.7716, 0.2374, 0.7278, 0.2314, 0.6031, 0.2233, 0.6028, 0.2197, 0.5961, 0.2281, 0.5961, 0.2528, 0.8146, 0.2522, 0.8492, 0.2396, 0.849, 0.2399, 0.8144, 0.2528, 0.8146, 0.2399, 0.8144, 0.2424, 0.8097, 0.256, 0.8099, 0.6453, 0.7379, 0.6468, 0.7158, 0.7578, 0.7156, 0.7541, 0.7364, 0.6468, 0.7158, 0.6467, 0.6755, 0.7579, 0.6756, 0.7578, 0.7156, 0.6467, 0.6755, 0.6466, 0.6347, 0.7578, 0.635, 0.7579, 0.6756, 0.6466, 0.6347, 0.6465, 0.5985, 0.7577, 0.599, 0.7578, 0.635, 0.2337, 0.648, 0.235, 0.6029, 0.2432, 0.6027, 0.2417, 0.6449, 0.9192, 0.5847, 0.9103, 0.5852, 0.9083, 0.5788, 0.9177, 0.579, 0.235, 0.5562, 0.2349, 0.5209, 0.2435, 0.5209, 0.2434, 0.5562, 0.2234, 0.556, 0.2314, 0.5561, 0.2281, 0.5607, 0.2197, 0.5606, 0.6776, 0.7905, 0.6727, 0.8487, 0.6621, 0.8502, 0.6615, 0.7978, 0.2337, 0.6501, 0.2337, 0.6863, 0.2298, 0.6833, 0.2294, 0.6522, 0.6757, 0.8921, 0.6776, 0.9266, 0.6664, 0.9279, 0.6647, 0.8935, 0.2404, 0.7716, 0.2541, 0.7712, 0.2573, 0.778, 0.2429, 0.7777, 0.7691, 0.9488, 0.7688, 0.9153, 0.782, 0.9149, 0.7822, 0.9486, 0.7681, 0.8719, 0.7669, 0.84, 0.7812, 0.8396, 0.7817, 0.8715, 0.9054, 0.8399, 0.9066, 0.8722, 0.8941, 0.8717, 0.8936, 0.8395, 0.9066, 0.9164, 0.9057, 0.9514, 0.8931, 0.9507, 0.8937, 0.9159, 0.9177, 0.579, 0.9177, 0.5455, 0.9858, 0.5452, 0.9858, 0.5788, 0.9177, 0.502, 0.9176, 0.47, 0.9858, 0.4694, 0.9858, 0.5016, 0.9083, 0.5788, 0.9083, 0.5453, 0.9177, 0.5455, 0.9177, 0.579, 0.9084, 0.5017, 0.9084, 0.4698, 0.9176, 0.47, 0.9177, 0.502, 0.2429, 0.7777, 0.2424, 0.8097, 0.1312, 0.8093, 0.1315, 0.7772, 0.242, 0.8532, 0.2416, 0.8869, 0.132, 0.8884, 0.1315, 0.8535, 0.7822, 0.9486, 0.782, 0.9149, 0.8937, 0.9159, 0.8931, 0.9507, 0.7817, 0.8715, 0.7812, 0.8396, 0.8936, 0.8395, 0.8941, 0.8717, 0.3628, 0.8419, 0.3593, 0.8085, 0.3706, 0.8077, 0.3741, 0.841, 0.6456, 0.8901, 0.6483, 0.8582, 0.6588, 0.8592, 0.6566, 0.8911, 0.995, 0.469, 0.995, 0.5012, 0.9858, 0.5016, 0.9858, 0.4694, 0.995, 0.5449, 0.995, 0.5786, 0.9858, 0.5788, 0.9858, 0.5452, 0.2016, 0.4905, 0.2015, 0.5225, 0.1955, 0.5226, 0.1958, 0.4906, 0.2014, 0.566, 0.2014, 0.5997, 0.1951, 0.5997, 0.1953, 0.5661, 0.2281, 0.4835, 0.2281, 0.516, 0.2198, 0.5158, 0.2199, 0.4834, 0.2281, 0.5607, 0.2281, 0.5961, 0.2197, 0.5961, 0.2197, 0.5606, 0.213, 0.5988, 0.2129, 0.5649, 0.2196, 0.565, 0.2197, 0.5988, 0.2128, 0.5211, 0.2128, 0.489, 0.2196, 0.489, 0.2196, 0.5212, 0.119, 0.8888, 0.1183, 0.8538, 0.1315, 0.8535, 0.132, 0.8884, 0.1183, 0.8095, 0.1193, 0.7773, 0.1315, 0.7772, 0.1312, 0.8093, 0.4954, 0.7308, 0.4924, 0.6974, 0.4954, 0.6962, 0.4985, 0.7312, 0.4863, 0.6516, 0.4809, 0.6212, 0.4844, 0.6201, 0.4897, 0.652, 0.6851, 0.319, 0.6839, 0.2841, 0.6997, 0.2848, 0.7007, 0.3199, 0.6812, 0.2399, 0.6783, 0.2078, 0.7017, 0.2082, 0.7002, 0.2404, 0.4985, 0.7312, 0.4954, 0.6962, 0.5116, 0.6943, 0.5145, 0.7292, 0.4897, 0.652, 0.4844, 0.6201, 0.5081, 0.6179, 0.5089, 0.6501, 0.1994, 0.6539, 0.1994, 0.6852, 0.1951, 0.6861, 0.1951, 0.6534, 0.2294, 0.6508, 0.2294, 0.6848, 0.225, 0.6857, 0.2251, 0.6501, 0.2573, 0.778, 0.256, 0.8099, 0.2424, 0.8097, 0.2429, 0.7777, 0.2551, 0.8534, 0.2548, 0.8869, 0.2416, 0.8869, 0.242, 0.8532, 0.2381, 0.596, 0.2381, 0.5608, 0.2469, 0.5608, 0.2468, 0.596, 0.2381, 0.5164, 0.238, 0.4842, 0.2471, 0.4842, 0.247, 0.5164, 0.6699, 0.8556, 0.6725, 0.8874, 0.661, 0.8888, 0.6588, 0.857, 0.3997, 0.8081, 0.3963, 0.8414, 0.3846, 0.8408, 0.3879, 0.8077, 0.5553, 0.3968, 0.5612, 0.402, 0.559, 0.4065, 0.5553, 0.4069, 0.1994, 0.7047, 0.2012, 0.6919, 0.2055, 0.6908, 0.2036, 0.7041, 0.2013, 0.666, 0.1994, 0.6534, 0.203, 0.6545, 0.205, 0.6677, 0.6975, 0.3251, 0.682, 0.3264, 0.6851, 0.319, 0.7007, 0.3199, 0.7578, 0.7156, 0.7579, 0.6756, 0.7669, 0.6784, 0.7669, 0.7122, 0.6527, 0.8956, 0.6422, 0.8947, 0.6456, 0.8901, 0.6566, 0.8911, 0.7844, 0.955, 0.7719, 0.9558, 0.7691, 0.9488, 0.7822, 0.9486, 0.3983, 0.8487, 0.3871, 0.8481, 0.3846, 0.8408, 0.3963, 0.8414, 0.6804, 0.28, 0.6957, 0.2806, 0.6997, 0.2848, 0.6839, 0.2841, 0.6453, 0.851, 0.6554, 0.8521, 0.6588, 0.8592, 0.6483, 0.8582, 0.7717, 0.9113, 0.7842, 0.911, 0.782, 0.9149, 0.7688, 0.9153, 0.696, 0.2453, 0.6784, 0.2449, 0.6812, 0.2399, 0.7002, 0.2404, 0.7578, 0.635, 0.7577, 0.599, 0.7667, 0.6011, 0.7668, 0.6321, 0.9842, 0.4628, 0.993, 0.4617, 0.995, 0.469, 0.9858, 0.4694, 0.784, 0.8764, 0.7712, 0.8768, 0.7681, 0.8719, 0.7817, 0.8715, 0.675, 0.2012, 0.6974, 0.2054, 0.7017, 0.2082, 0.6783, 0.2078, 0.5536, 0.3848, 0.5535, 0.3957, 0.5495, 0.3968, 0.5495, 0.3854, 0.77, 0.8335, 0.7836, 0.8336, 0.7812, 0.8396, 0.7669, 0.84, 0.5181, 0.736, 0.5028, 0.7359, 0.4985, 0.7312, 0.5145, 0.7292, 0.1994, 0.6769, 0.2013, 0.666, 0.205, 0.6677, 0.203, 0.6792, 0.8912, 0.8336, 0.9024, 0.8334, 0.9054, 0.8399, 0.8936, 0.8395, 0.5413, 0.3911, 0.5455, 0.4074, 0.541, 0.4072, 0.5367, 0.3903, 0.993, 0.585, 0.9843, 0.5845, 0.9858, 0.5788, 0.995, 0.5786, 0.9033, 0.877, 0.8913, 0.8766, 0.8941, 0.8717, 0.9066, 0.8722, 0.5122, 0.6546, 0.4944, 0.6564, 0.4897, 0.652, 0.5089, 0.6501, 0.1984, 0.4834, 0.2039, 0.4829, 0.2016, 0.4905, 0.1958, 0.4906, 0.8911, 0.9117, 0.9032, 0.9122, 0.9066, 0.9164, 0.8937, 0.9159, 0.4882, 0.6167, 0.5104, 0.6108, 0.5081, 0.6179, 0.4844, 0.6201, 0.2038, 0.5268, 0.1981, 0.5269, 0.1955, 0.5226, 0.2015, 0.5225, 0.9022, 0.9584, 0.8902, 0.9571, 0.8931, 0.9507, 0.9057, 0.9514, 0.5654, 0.3968, 0.5654, 0.4023, 0.5612, 0.4033, 0.5612, 0.3976, 0.1979, 0.5615, 0.2038, 0.5614, 0.2014, 0.566, 0.1953, 0.5661, 0.9843, 0.5845, 0.9192, 0.5847, 0.9177, 0.579, 0.9858, 0.5788, 0.5686, 0.3858, 0.5689, 0.3912, 0.5641, 0.3904, 0.5641, 0.3848, 0.2037, 0.6063, 0.1976, 0.6062, 0.1951, 0.5997, 0.2014, 0.5997, 0.9192, 0.5409, 0.9843, 0.5406, 0.9858, 0.5452, 0.9177, 0.5455, 0.5494, 0.4001, 0.5494, 0.4053, 0.5455, 0.4057, 0.5456, 0.4003, 0.2236, 0.4764, 0.2314, 0.4763, 0.2281, 0.4835, 0.2199, 0.4834, 0.9842, 0.5058, 0.9191, 0.5063, 0.9177, 0.502, 0.9858, 0.5016, 0.5684, 0.3919, 0.5682, 0.3965, 0.5641, 0.3967, 0.5641, 0.3912, 0.2314, 0.5205, 0.2235, 0.5204, 0.2198, 0.5158, 0.2281, 0.516, 0.9191, 0.4634, 0.9842, 0.4628, 0.9858, 0.4694, 0.9176, 0.47, 0.0, 0.0, 0.0, 0.0, 0.0, 0.0, 0.0, 0.0, 0.1528, 0.594, 0.1515, 0.5334, 0.0, 0.0, 0.09494, 0.4218, 0.1073, 0.4274, 0.1174, 0.5403, 0.1112, 0.5384, 0.6776, 0.7977, 0.6889, 0.7905, 0.6889, 0.9095, 0.6835, 0.9097, 0.8965, 0.2594, 0.9108, 0.2888, 0.8064, 0.3848, 0.8021, 0.3353, 0.4823, 0.2996, 0.4904, 0.3303, 0.3608, 0.4077, 0.3665, 0.3584, 0.2848, 0.7217, 0.2956, 0.6906, 0.4011, 0.7572, 0.4023, 0.8074, 0.9154, 0.635, 0.9271, 0.6281, 0.9143, 0.739, 0.9083, 0.7419, 0.1121, 0.3786, 0.1122, 0.3467, 0.2397, 0.3751, 0.2577, 0.4218, 0.7363, 0.7905, 0.7479, 0.7972, 0.7417, 0.901, 0.7363, 0.9013])
me_cube_011.materials.append(mat_material_004)
me_cube_011.use_remesh_fix_poles = True
me_cube_011.use_remesh_preserve_attributes = False
me_cube_011.use_mirror_vertex_groups = False
me_cube_011.update()

# ---- objects
ob_bakc = bpy.data.objects.new('bakc', me_cube_011)

# ---- transforms, parenting, visibility, modifiers, constraints
ob_bakc.location = (0.0, 0.5447, 0.0)
ob_bakc.scale = (0.3738, 0.158, 0.158)
ob_bakc.lineart.crease_threshold = 0.0
_vg = ob_bakc.vertex_groups.new(name='spine')
_vg = ob_bakc.vertex_groups.new(name='spine.001')
_vg = ob_bakc.vertex_groups.new(name='spine.002')
_vg = ob_bakc.vertex_groups.new(name='spine.003')
_vg = ob_bakc.vertex_groups.new(name='spine.004')
_vg = ob_bakc.vertex_groups.new(name='spine.005')
_vg = ob_bakc.vertex_groups.new(name='spine.006')
_vg = ob_bakc.vertex_groups.new(name='shoulder.L')
_vg = ob_bakc.vertex_groups.new(name='upper_arm.L')
_vg = ob_bakc.vertex_groups.new(name='forearm.L')
_vg = ob_bakc.vertex_groups.new(name='hand.L')
_vg = ob_bakc.vertex_groups.new(name='shoulder.R')
_vg = ob_bakc.vertex_groups.new(name='upper_arm.R')
_vg = ob_bakc.vertex_groups.new(name='forearm.R')
_vg = ob_bakc.vertex_groups.new(name='hand.R')
_vg = ob_bakc.vertex_groups.new(name='thigh.L')
_vg = ob_bakc.vertex_groups.new(name='shin.L')
_vg = ob_bakc.vertex_groups.new(name='thigh.R')
_vg = ob_bakc.vertex_groups.new(name='shin.R')

# ---- collection membership
col_collection.objects.link(ob_bakc)

# ---- scene / render settings (as saved in the file)
scene.frame_start = 1; scene.frame_end = 250; scene.frame_set(1)
scene.render.engine = 'BLENDER_EEVEE_NEXT'
scene.cycles.sampling_pattern = 'TABULATED_SOBOL'
scene.view_settings.view_transform = 'Filmic'
bpy.context.view_layer.update()

# ---- added for rendering (the .blend has no active camera and no usable light): camera, sun
cam_auto = bpy.data.cameras.new('AutoCamera')
cam_auto.lens = 50.0
cam_auto.sensor_width = 36.0
cam_auto.clip_end = 1000.0
ob_auto_camera = bpy.data.objects.new('AutoCamera', cam_auto)
scene.collection.objects.link(ob_auto_camera)
ob_auto_camera.location = (1.60101, -1.70141, 1.51009)
ob_auto_camera.rotation_euler = (1.09748, -7.21219e-08, 0.694738)
scene.camera = ob_auto_camera
light_auto_sun = bpy.data.lights.new('AutoSun', 'SUN')
light_auto_sun.energy = 3.0
light_auto_sun.angle = 0.0523599
ob_auto_sun = bpy.data.objects.new('AutoSun', light_auto_sun)
scene.collection.objects.link(ob_auto_sun)
ob_auto_sun.rotation_euler = (0.872665, 0.174533, 0.523599)
bpy.context.view_layer.update()
